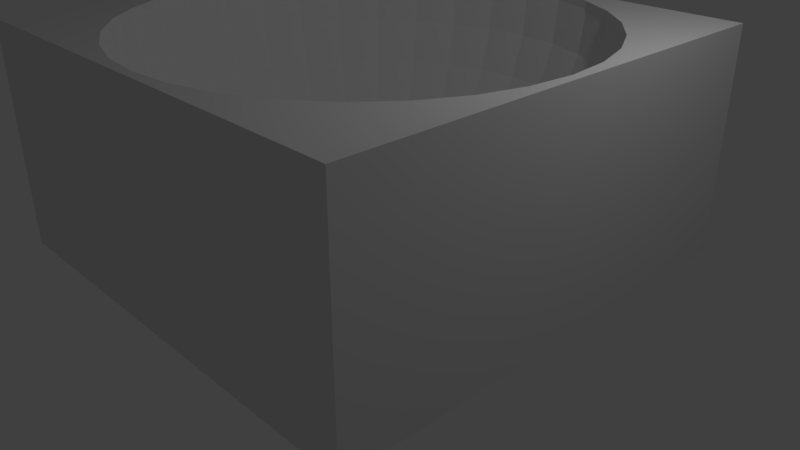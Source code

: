 # Source: InvertedSphere.blend  (saved by Blender 2.79.0; exported with 4.5.12 LTS)
import bpy
from mathutils import Matrix  # noqa: F401  (used for matrix-valued properties, if any)

bpy.ops.wm.read_factory_settings(use_empty=True)
scene = bpy.context.scene
scene.name = 'Scene'

# ---- collections
col_collection_1 = bpy.data.collections.new('Collection 1'); scene.collection.children.link(col_collection_1)

# ---- materials (node trees are filled in below, after node groups)
mat_material = bpy.data.materials.new('Material')
mat_material.alpha_threshold = 0.0
mat_material.use_transparent_shadow = False
mat_material.roughness = 0.5
mat_material.line_color = (0.0, 0.0, 0.0, 1.0)

# ---- material node trees

# ---- world
world_world = bpy.data.worlds.new('World'); scene.world = world_world
world_world.color = (0.05088, 0.05088, 0.05088)
world_world.use_sun_shadow = False
world_world.sun_shadow_jitter_overblur = 0.0
world_world.cycles.sampling_method = 'MANUAL'

# ---- cameras
cam_camera = bpy.data.cameras.new('Camera')
cam_camera.clip_end = 100.0
cam_camera.lens = 35.0
cam_camera.sensor_width = 32.0
cam_camera.sensor_height = 18.0
cam_camera.ortho_scale = 7.314
cam_camera.dof.focus_distance = 0.0
cam_camera.dof.aperture_fstop = 128.0

# ---- lights
light_lamp = bpy.data.lights.new('Lamp', 'POINT')
light_lamp.transmission_factor = 0.0
light_lamp.cutoff_distance = 30.0
light_lamp.energy = 100.0
light_lamp.shadow_buffer_clip_start = 1.001
light_lamp.shadow_soft_size = 0.1
light_lamp.shadow_maximum_resolution = 0.006
light_lamp.use_absolute_resolution = True

# ---- meshes
me_cube = bpy.data.meshes.new('Cube')
me_cube.from_pydata([(0.0, 0.9667, 0.9667), (0.0, 0.9481, 0.7781), (0.0, 0.5371, 0.1629), (0.1886, 0.9481, 0.9667), (0.185, 0.9299, 0.7781), (0.1742, 0.8759, 0.5967), (0.1568, 0.7883, 0.4296), (0.1334, 0.6704, 0.2831), (0.1048, 0.5267, 0.1629), (0.07217, 0.3628, 0.07358), (0.3699, 0.8931, 0.9667), (0.3628, 0.8759, 0.7781), (0.3418, 0.8251, 0.5967), (0.3076, 0.7426, 0.4296), (0.2616, 0.6315, 0.2831), (0.2055, 0.4962, 0.1629), (0.1416, 0.3418, 0.07358), (0.5371, 0.8038, 0.9667), (0.5267, 0.7883, 0.7781), (0.4962, 0.7426, 0.5967), (0.4465, 0.6683, 0.4296), (0.3798, 0.5683, 0.2831), (0.2984, 0.4465, 0.1629), (0.2055, 0.3076, 0.07358), (0.6835, 0.6835, 0.9667), (0.6704, 0.6704, 0.7781), (0.6315, 0.6315, 0.5967), (0.5683, 0.5683, 0.4296), (0.4833, 0.4833, 0.2831), (0.3798, 0.3798, 0.1629), (0.2616, 0.2616, 0.07358), (0.8038, 0.5371, 0.9667), (0.7883, 0.5267, 0.7781), (0.7426, 0.4962, 0.5967), (0.6683, 0.4465, 0.4296), (0.5683, 0.3798, 0.2831), (0.4465, 0.2984, 0.1629), (0.3076, 0.2055, 0.07358), (0.8931, 0.3699, 0.9667), (0.8759, 0.3628, 0.7781), (0.8251, 0.3418, 0.5967), (0.7426, 0.3076, 0.4296), (0.6315, 0.2616, 0.2831), (0.4962, 0.2055, 0.1629), (0.3418, 0.1416, 0.07358), (0.9481, 0.1886, 0.9667), (0.9299, 0.185, 0.7781), (0.8759, 0.1742, 0.5967), (0.7883, 0.1568, 0.4296), (0.6704, 0.1334, 0.2831), (0.5267, 0.1048, 0.1629), (0.3628, 0.07217, 0.07358), (0.9667, -3.662e-07, 0.9667), (0.9481, -3.806e-07, 0.7781), (0.8931, -2.221e-07, 0.5967), (0.8038, -3.23e-07, 0.4296), (0.6835, -3.085e-07, 0.2831), (0.5371, -3.302e-07, 0.1629), (0.3699, -2.941e-07, 0.07358), (0.9481, -0.1886, 0.9667), (0.9299, -0.185, 0.7781), (0.8759, -0.1742, 0.5967), (0.7883, -0.1568, 0.4296), (0.6704, -0.1334, 0.2831), (0.5267, -0.1048, 0.1629), (0.3628, -0.07217, 0.07358), (0.8931, -0.3699, 0.9667), (0.8759, -0.3628, 0.7781), (0.8251, -0.3418, 0.5967), (0.7426, -0.3076, 0.4296), (0.6315, -0.2616, 0.2831), (0.4962, -0.2055, 0.1629), (0.3418, -0.1416, 0.07358), (0.8038, -0.5371, 0.9667), (0.7883, -0.5267, 0.7781), (0.7426, -0.4962, 0.5967), (0.6683, -0.4465, 0.4296), (0.5683, -0.3798, 0.2831), (0.4465, -0.2984, 0.1629), (0.3076, -0.2055, 0.07358), (0.6835, -0.6835, 0.9667), (0.6704, -0.6704, 0.7781), (0.6315, -0.6315, 0.5967), (0.5683, -0.5683, 0.4296), (0.4833, -0.4833, 0.2831), (0.3798, -0.3798, 0.1629), (0.2616, -0.2616, 0.07358), (0.5371, -0.8038, 0.9667), (0.5267, -0.7883, 0.7781), (0.4962, -0.7426, 0.5967), (0.4465, -0.6683, 0.4296), (0.3798, -0.5683, 0.2831), (0.2984, -0.4465, 0.1629), (0.2055, -0.3076, 0.07358), (0.3699, -0.8931, 0.9667), (0.3628, -0.8759, 0.7781), (0.3418, -0.8251, 0.5967), (0.3076, -0.7426, 0.4296), (0.2616, -0.6315, 0.2831), (0.2055, -0.4962, 0.1629), (0.1416, -0.3418, 0.07358), (0.1886, -0.9481, 0.9667), (0.185, -0.9299, 0.7781), (0.1742, -0.8759, 0.5967), (0.1568, -0.7883, 0.4296), (0.1334, -0.6704, 0.2831), (0.1048, -0.5267, 0.1629), (0.07217, -0.3628, 0.07358), (-9.7e-08, -0.9667, 0.9667), (-8.26e-08, -0.9481, 0.7781), (6.145e-08, -0.8931, 0.5967), (-8.26e-08, -0.8038, 0.4296), (-2.498e-08, -0.6835, 0.2831), (-1.057e-08, -0.5371, 0.1629), (3.832e-09, -0.3699, 0.07358), (-0.1886, -0.9481, 0.9667), (-0.185, -0.9299, 0.7781), (-0.1742, -0.8759, 0.5967), (-0.1568, -0.7883, 0.4296), (-0.1334, -0.6704, 0.2831), (-0.1048, -0.5267, 0.1629), (-0.07217, -0.3628, 0.07358), (-0.3699, -0.8931, 0.9667), (-0.3628, -0.8759, 0.7781), (-0.3418, -0.8251, 0.5967), (-0.3076, -0.7426, 0.4296), (-0.2616, -0.6315, 0.2831), (-0.2055, -0.4962, 0.1629), (-0.1416, -0.3418, 0.07358), (-0.5371, -0.8038, 0.9667), (-0.5267, -0.7883, 0.7781), (-0.4962, -0.7426, 0.5967), (-0.4465, -0.6683, 0.4296), (-0.3798, -0.5683, 0.2831), (-0.2984, -0.4465, 0.1629), (-0.2055, -0.3076, 0.07358), (-0.6835, -0.6835, 0.9667), (-0.6704, -0.6704, 0.7781), (-0.6315, -0.6315, 0.5967), (-0.5683, -0.5683, 0.4296), (-0.4833, -0.4833, 0.2831), (-0.3798, -0.3798, 0.1629), (-0.2616, -0.2616, 0.07358), (-0.8038, -0.5371, 0.9667), (-0.7883, -0.5267, 0.7781), (-0.7426, -0.4962, 0.5967), (-0.6683, -0.4465, 0.4296), (-0.5683, -0.3798, 0.2831), (-0.4465, -0.2984, 0.1629), (-0.3076, -0.2055, 0.07358), (-0.8931, -0.3699, 0.9667), (-0.8759, -0.3628, 0.7781), (-0.8251, -0.3418, 0.5967), (-0.7426, -0.3076, 0.4296), (-0.6315, -0.2616, 0.2831), (-0.4962, -0.2055, 0.1629), (-0.3418, -0.1416, 0.07358), (-0.9481, -0.1886, 0.9667), (-0.9299, -0.185, 0.7781), (-0.8759, -0.1742, 0.5967), (-0.7883, -0.1568, 0.4296), (-0.6704, -0.1334, 0.2831), (-0.5267, -0.1048, 0.1629), (-0.3628, -0.07217, 0.07358), (-0.9667, -1.357e-07, 0.9667), (-0.9481, -9.248e-08, 0.7781), (-0.8931, -3.085e-07, 0.5967), (-0.8038, -1.357e-07, 0.4296), (-0.6835, -1.789e-07, 0.2831), (-0.5371, -2.509e-07, 0.1629), (-0.3699, -2.437e-07, 0.07358), (-0.9481, 0.1886, 0.9667), (-0.9299, 0.185, 0.7781), (-0.8759, 0.1742, 0.5967), (-0.7883, 0.1568, 0.4296), (-0.6704, 0.1334, 0.2831), (-0.5267, 0.1048, 0.1629), (-0.3628, 0.07217, 0.07358), (-0.8931, 0.3699, 0.9667), (-0.8759, 0.3628, 0.7781), (-0.8251, 0.3418, 0.5967), (-0.7426, 0.3076, 0.4296), (-0.6315, 0.2616, 0.2831), (-0.4962, 0.2055, 0.1629), (-0.3418, 0.1416, 0.07358), (-0.8038, 0.5371, 0.9667), (-0.7883, 0.5267, 0.7781), (-0.7426, 0.4962, 0.5967), (-0.6683, 0.4465, 0.4296), (-0.5683, 0.3798, 0.2831), (-0.4465, 0.2984, 0.1629), (-0.3076, 0.2055, 0.07358), (-0.6835, 0.6835, 0.9667), (-0.6704, 0.6704, 0.7781), (-0.6315, 0.6315, 0.5967), (-0.5683, 0.5683, 0.4296), (-0.4833, 0.4833, 0.2831), (-0.3798, 0.3798, 0.1629), (-0.2616, 0.2616, 0.07358), (-0.5371, 0.8038, 0.9667), (-0.5267, 0.7883, 0.7781), (-0.4962, 0.7426, 0.5967), (-0.4465, 0.6683, 0.4296), (-0.3798, 0.5683, 0.2831), (-0.2984, 0.4465, 0.1629), (-0.2055, 0.3076, 0.07358), (-0.3699, 0.8931, 0.9667), (-0.3628, 0.8759, 0.7781), (-0.3418, 0.8251, 0.5967), (-0.3076, 0.7426, 0.4296), (-0.2616, 0.6315, 0.2831), (-0.2055, 0.4962, 0.1629), (-0.1416, 0.3418, 0.07358), (-0.1886, 0.9481, 0.9667), (-0.185, 0.9299, 0.7781), (-0.1742, 0.8759, 0.5967), (-0.1568, 0.7883, 0.4296), (-0.1334, 0.6704, 0.2831), (-0.1048, 0.5267, 0.1629), (-0.07217, 0.3628, 0.07358), (6.145e-08, 0.8931, 0.5967), (2.631e-07, 0.8038, 0.4296), (1.479e-07, 0.6835, 0.2831), (7.585e-08, 0.3699, 0.07358), (1.0, 1.0, 1.0), (1.0, -1.0, 1.0), (-1.0, -1.0, 1.0), (-1.0, 1.0, 1.0), (0.9634, -3.687e-07, 1.0), (0.9449, -0.1879, 1.0), (0.8901, -0.3687, 1.0), (0.801, -0.5352, 1.0), (0.6812, -0.6812, 1.0), (0.3687, -0.8901, 1.0), (0.5352, -0.801, 1.0), (0.1879, -0.9449, 1.0), (-9.445e-08, -0.9634, 1.0), (-0.1879, -0.9449, 1.0), (-0.3687, -0.8901, 1.0), (-0.5352, -0.801, 1.0), (-0.801, -0.5352, 1.0), (-0.6812, -0.6812, 1.0), (-0.9634, -1.281e-07, 1.0), (-0.9449, -0.1879, 1.0), (-0.8901, -0.3687, 1.0), (-0.9449, 0.1879, 1.0), (0.9449, 0.1879, 1.0), (-0.8901, 0.3687, 1.0), (0.8901, 0.3687, 1.0), (0.801, 0.5352, 1.0), (-0.801, 0.5352, 1.0), (0.6812, 0.6812, 1.0), (0.5352, 0.801, 1.0), (-0.6812, 0.6812, 1.0), (-0.5352, 0.801, 1.0), (0.1879, 0.9449, 1.0), (-0.1879, 0.9449, 1.0), (0.3687, 0.8901, 1.0), (0.0, 0.9634, 1.0), (-0.3687, 0.89, 1.0), (1.0, 1.0, 0.03333), (1.0, 0.03333, 0.03333), (0.1973, 0.1318, 0.03333), (0.1678, 0.1678, 0.03333), (0.04628, 0.2327, 0.03333), (3.106e-08, 0.2372, 0.03333), (0.09079, 0.2192, 0.03333), (0.1318, 0.1973, 0.03333), (-0.04628, 0.2327, 0.03333), (-0.09079, 0.2192, 0.03333), (-0.1318, 0.1973, 0.03333), (0.2372, -2.968e-07, 0.03333), (0.2327, -0.04628, 0.03333), (0.2327, 0.04628, 0.03333), (0.2192, 0.09079, 0.03333), (0.2192, -0.09079, 0.03333), (0.1973, -0.1318, 0.03333), (-1.0, 1.0, 0.03333), (-1.0, 0.03333, 0.03333), (-1.0, -1.0, 0.03333), (1.0, -1.0, 0.03333), (-0.1678, 0.1678, 0.03333), (-0.1973, 0.1318, 0.03333), (-0.2192, 0.09079, 0.03333), (-0.2327, 0.04628, 0.03333), (-0.2327, -0.04628, 0.03333), (-0.2372, -2.885e-07, 0.03333), (0.1678, -0.1678, 0.03333), (0.1318, -0.1973, 0.03333), (-0.1678, -0.1678, 0.03333), (-0.09079, -0.2192, 0.03333), (-0.1318, -0.1973, 0.03333), (-0.1973, -0.1318, 0.03333), (-0.2192, -0.09079, 0.03333), (0.09079, -0.2192, 0.03333), (0.04628, -0.2327, 0.03333), (3.832e-09, -0.2372, 0.03333), (-0.04628, -0.2327, 0.03333)], [], [(221, 6, 5, 220), (222, 7, 6, 221), (2, 8, 7, 222), (223, 9, 8, 2), (0, 3, 255, 258), (1, 4, 3, 0), (220, 5, 4, 1), (5, 12, 11, 4), (6, 13, 12, 5), (7, 14, 13, 6), (8, 15, 14, 7), (9, 16, 15, 8), (3, 10, 257, 255), (4, 11, 10, 3), (16, 23, 22, 15), (10, 17, 252, 257), (11, 18, 17, 10), (12, 19, 18, 11), (13, 20, 19, 12), (14, 21, 20, 13), (15, 22, 21, 14), (19, 26, 25, 18), (20, 27, 26, 19), (21, 28, 27, 20), (22, 29, 28, 21), (23, 30, 29, 22), (17, 24, 251, 252), (18, 25, 24, 17), (30, 37, 36, 29), (24, 31, 249, 251), (25, 32, 31, 24), (26, 33, 32, 25), (27, 34, 33, 26), (28, 35, 34, 27), (29, 36, 35, 28), (34, 41, 40, 33), (35, 42, 41, 34), (36, 43, 42, 35), (37, 44, 43, 36), (31, 38, 248, 249), (32, 39, 38, 31), (33, 40, 39, 32), (38, 45, 246, 248), (39, 46, 45, 38), (40, 47, 46, 39), (41, 48, 47, 40), (42, 49, 48, 41), (43, 50, 49, 42), (44, 51, 50, 43), (48, 55, 54, 47), (49, 56, 55, 48), (50, 57, 56, 49), (51, 58, 57, 50), (45, 52, 228, 246), (46, 53, 52, 45), (47, 54, 53, 46), (52, 59, 229, 228), (53, 60, 59, 52), (54, 61, 60, 53), (55, 62, 61, 54), (56, 63, 62, 55), (57, 64, 63, 56), (58, 65, 64, 57), (63, 70, 69, 62), (64, 71, 70, 63), (65, 72, 71, 64), (59, 66, 230, 229), (60, 67, 66, 59), (61, 68, 67, 60), (62, 69, 68, 61), (67, 74, 73, 66), (68, 75, 74, 67), (69, 76, 75, 68), (70, 77, 76, 69), (71, 78, 77, 70), (72, 79, 78, 71), (66, 73, 231, 230), (78, 85, 84, 77), (79, 86, 85, 78), (73, 80, 232, 231), (74, 81, 80, 73), (75, 82, 81, 74), (76, 83, 82, 75), (77, 84, 83, 76), (81, 88, 87, 80), (82, 89, 88, 81), (83, 90, 89, 82), (84, 91, 90, 83), (85, 92, 91, 84), (86, 93, 92, 85), (80, 87, 234, 232), (92, 99, 98, 91), (93, 100, 99, 92), (87, 94, 233, 234), (88, 95, 94, 87), (89, 96, 95, 88), (90, 97, 96, 89), (91, 98, 97, 90), (96, 103, 102, 95), (97, 104, 103, 96), (98, 105, 104, 97), (99, 106, 105, 98), (100, 107, 106, 99), (94, 101, 235, 233), (95, 102, 101, 94), (107, 114, 113, 106), (101, 108, 236, 235), (102, 109, 108, 101), (103, 110, 109, 102), (104, 111, 110, 103), (105, 112, 111, 104), (106, 113, 112, 105), (110, 117, 116, 109), (111, 118, 117, 110), (112, 119, 118, 111), (113, 120, 119, 112), (114, 121, 120, 113), (108, 115, 237, 236), (109, 116, 115, 108), (121, 128, 127, 120), (115, 122, 238, 237), (116, 123, 122, 115), (117, 124, 123, 116), (118, 125, 124, 117), (119, 126, 125, 118), (120, 127, 126, 119), (125, 132, 131, 124), (126, 133, 132, 125), (127, 134, 133, 126), (128, 135, 134, 127), (122, 129, 239, 238), (123, 130, 129, 122), (124, 131, 130, 123), (129, 136, 241, 239), (130, 137, 136, 129), (131, 138, 137, 130), (132, 139, 138, 131), (133, 140, 139, 132), (134, 141, 140, 133), (135, 142, 141, 134), (140, 147, 146, 139), (141, 148, 147, 140), (142, 149, 148, 141), (136, 143, 240, 241), (137, 144, 143, 136), (138, 145, 144, 137), (139, 146, 145, 138), (143, 150, 244, 240), (144, 151, 150, 143), (145, 152, 151, 144), (146, 153, 152, 145), (147, 154, 153, 146), (148, 155, 154, 147), (149, 156, 155, 148), (154, 161, 160, 153), (155, 162, 161, 154), (156, 163, 162, 155), (150, 157, 243, 244), (151, 158, 157, 150), (152, 159, 158, 151), (153, 160, 159, 152), (158, 165, 164, 157), (159, 166, 165, 158), (160, 167, 166, 159), (161, 168, 167, 160), (162, 169, 168, 161), (163, 170, 169, 162), (157, 164, 242, 243), (169, 176, 175, 168), (170, 177, 176, 169), (164, 171, 245, 242), (165, 172, 171, 164), (166, 173, 172, 165), (167, 174, 173, 166), (168, 175, 174, 167), (172, 179, 178, 171), (173, 180, 179, 172), (174, 181, 180, 173), (175, 182, 181, 174), (176, 183, 182, 175), (177, 184, 183, 176), (171, 178, 247, 245), (183, 190, 189, 182), (184, 191, 190, 183), (178, 185, 250, 247), (179, 186, 185, 178), (180, 187, 186, 179), (181, 188, 187, 180), (182, 189, 188, 181), (187, 194, 193, 186), (188, 195, 194, 187), (189, 196, 195, 188), (190, 197, 196, 189), (191, 198, 197, 190), (185, 192, 253, 250), (186, 193, 192, 185), (198, 205, 204, 197), (192, 199, 254, 253), (193, 200, 199, 192), (194, 201, 200, 193), (195, 202, 201, 194), (196, 203, 202, 195), (197, 204, 203, 196), (202, 209, 208, 201), (203, 210, 209, 202), (204, 211, 210, 203), (205, 212, 211, 204), (199, 206, 259, 254), (200, 207, 206, 199), (201, 208, 207, 200), (206, 213, 256, 259), (207, 214, 213, 206), (208, 215, 214, 207), (209, 216, 215, 208), (210, 217, 216, 209), (211, 218, 217, 210), (212, 219, 218, 211), (216, 221, 220, 215), (217, 222, 221, 216), (218, 2, 222, 217), (219, 223, 2, 218), (213, 0, 258, 256), (214, 1, 0, 213), (215, 220, 1, 214), (224, 227, 226, 242, 245, 247, 250, 253, 254, 259, 256, 258, 255, 257, 252, 251, 249, 248, 246, 228), (224, 260, 277, 227), (228, 229, 230, 231, 232, 234, 233, 235, 236, 237, 238, 239, 241, 240, 244, 243, 242, 226, 225, 224), (265, 264, 9, 223), (279, 280, 225, 226), (286, 284, 177, 170), (269, 268, 219, 212), (292, 293, 156, 149), (268, 265, 223, 219), (276, 287, 86, 79), (288, 294, 100, 93), (289, 292, 149, 142), (287, 288, 93, 86), (273, 271, 58, 51), (262, 274, 44, 37), (266, 267, 23, 16), (294, 295, 107, 100), (270, 269, 212, 205), (295, 296, 114, 107), (267, 263, 30, 23), (280, 261, 260, 224, 225), (260, 261, 271, 273, 274, 262, 263, 267, 266, 264, 265, 268, 269, 270, 281, 282, 283, 284, 286, 278, 277), (272, 271, 261, 280, 279, 278, 286, 285, 293, 292, 289, 291, 290, 297, 296, 295, 294, 288, 287, 276, 275), (293, 285, 163, 156), (274, 273, 51, 44), (297, 290, 128, 121), (271, 272, 65, 58), (275, 276, 79, 72), (272, 275, 72, 65), (285, 286, 170, 163), (277, 278, 279, 226, 227), (284, 283, 184, 177), (281, 270, 205, 198), (283, 282, 191, 184), (290, 291, 135, 128), (282, 281, 198, 191), (296, 297, 121, 114), (291, 289, 142, 135), (263, 262, 37, 30), (264, 266, 16, 9)])
me_cube.materials.append(mat_material)
me_cube.use_remesh_preserve_volume = False
me_cube.use_remesh_preserve_attributes = False
me_cube.use_mirror_vertex_groups = False
me_cube.update()

# ---- objects
ob_cube = bpy.data.objects.new('Cube', me_cube)
ob_lamp = bpy.data.objects.new('Lamp', light_lamp)
ob_camera = bpy.data.objects.new('Camera', cam_camera)

# ---- transforms, parenting, visibility, modifiers, constraints
ob_cube.location = (0.0, 0.0, 0.0)
ob_cube.scale = (3.0, 3.0, 3.0)
ob_cube.lock_rotations_4d = False
ob_cube.empty_display_type = 'ARROWS'
ob_cube.lineart.crease_threshold = 0.0
ob_lamp.location = (4.076, 1.005, 5.904)
ob_lamp.rotation_euler = (0.6503, 0.05522, 1.866)
ob_lamp.lock_rotations_4d = False
ob_lamp.empty_display_type = 'ARROWS'
ob_lamp.color = (0.0, 0.0, 0.0, 0.0)
ob_lamp.lineart.crease_threshold = 0.0
ob_camera.location = (7.481, -6.508, 5.344)
ob_camera.rotation_euler = (1.109, 0.0, 0.8149)
ob_camera.lock_rotations_4d = False
ob_camera.empty_display_type = 'ARROWS'
ob_camera.color = (0.0, 0.0, 0.0, 0.0)
ob_camera.display_type = 'WIRE'
ob_camera.lineart.crease_threshold = 0.0

# ---- collection membership
col_collection_1.objects.link(ob_cube)
col_collection_1.objects.link(ob_lamp)
col_collection_1.objects.link(ob_camera)

# ---- scene / render settings (as saved in the file)
scene.camera = ob_camera
scene.frame_start = 1; scene.frame_end = 250; scene.frame_set(1)
scene.render.engine = 'BLENDER_EEVEE_NEXT'
scene.render.resolution_percentage = 50
scene.render.dither_intensity = 0.0
scene.cycles.use_denoising = False
scene.cycles.samples = 128
scene.cycles.sampling_pattern = 'TABULATED_SOBOL'
scene.cycles.use_adaptive_sampling = False
scene.cycles.use_light_tree = False
scene.cycles.blur_glossy = 0.0
scene.cycles.sample_clamp_indirect = 0.0
scene.view_settings.view_transform = 'Standard'
bpy.context.view_layer.update()

